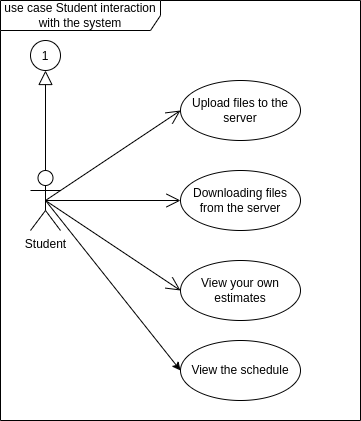

The diagram above was exported from draw.io. Its source (the exported page's mxGraphModel, read from the mxfile embedded in the PNG):
<mxGraphModel dx="1434" dy="835" grid="1" gridSize="10" guides="1" tooltips="1" connect="1" arrows="1" fold="1" page="1" pageScale="1" pageWidth="850" pageHeight="1100" math="0" shadow="0">
  <root>
    <mxCell id="0" />
    <mxCell id="1" parent="0" />
    <mxCell id="onpuR8u1GO0Q7N23cUVZ-1" value="use case Student interaction with the system" style="shape=umlFrame;whiteSpace=wrap;html=1;pointerEvents=0;recursiveResize=0;container=1;collapsible=0;width=160;" parent="1" vertex="1">
      <mxGeometry width="360" height="420" as="geometry" />
    </mxCell>
    <mxCell id="X4GzQSWAxMomjhFpBikO-1" value="Student" style="shape=umlActor;verticalLabelPosition=bottom;verticalAlign=top;html=1;" parent="onpuR8u1GO0Q7N23cUVZ-1" vertex="1">
      <mxGeometry x="30" y="170" width="30" height="60" as="geometry" />
    </mxCell>
    <mxCell id="X4GzQSWAxMomjhFpBikO-2" value="Upload files to the server" style="ellipse;whiteSpace=wrap;html=1;" parent="onpuR8u1GO0Q7N23cUVZ-1" vertex="1">
      <mxGeometry x="180" y="80" width="120" height="60" as="geometry" />
    </mxCell>
    <mxCell id="X4GzQSWAxMomjhFpBikO-3" value="Downloading files from the server" style="ellipse;whiteSpace=wrap;html=1;" parent="onpuR8u1GO0Q7N23cUVZ-1" vertex="1">
      <mxGeometry x="180" y="170" width="120" height="60" as="geometry" />
    </mxCell>
    <mxCell id="X4GzQSWAxMomjhFpBikO-9" value="" style="endArrow=open;endFill=1;endSize=12;html=1;rounded=0;entryX=0;entryY=0.5;entryDx=0;entryDy=0;exitX=0.5;exitY=0.5;exitDx=0;exitDy=0;exitPerimeter=0;" parent="onpuR8u1GO0Q7N23cUVZ-1" source="X4GzQSWAxMomjhFpBikO-1" target="X4GzQSWAxMomjhFpBikO-2" edge="1">
      <mxGeometry width="160" relative="1" as="geometry">
        <mxPoint x="45" y="320" as="sourcePoint" />
        <mxPoint x="240" y="230" as="targetPoint" />
      </mxGeometry>
    </mxCell>
    <mxCell id="X4GzQSWAxMomjhFpBikO-10" value="" style="endArrow=open;endFill=1;endSize=12;html=1;rounded=0;entryX=0;entryY=0.5;entryDx=0;entryDy=0;exitX=0.5;exitY=0.5;exitDx=0;exitDy=0;exitPerimeter=0;" parent="onpuR8u1GO0Q7N23cUVZ-1" source="X4GzQSWAxMomjhFpBikO-1" target="X4GzQSWAxMomjhFpBikO-3" edge="1">
      <mxGeometry width="160" relative="1" as="geometry">
        <mxPoint x="55" y="190" as="sourcePoint" />
        <mxPoint x="190" y="100" as="targetPoint" />
      </mxGeometry>
    </mxCell>
    <mxCell id="X4GzQSWAxMomjhFpBikO-14" value="" style="endArrow=block;endFill=0;endSize=12;html=1;rounded=0;exitX=0.5;exitY=0;exitDx=0;exitDy=0;exitPerimeter=0;entryX=0.5;entryY=1;entryDx=0;entryDy=0;" parent="onpuR8u1GO0Q7N23cUVZ-1" source="X4GzQSWAxMomjhFpBikO-1" target="R95R-qqI-DpVvg3AnhNp-1" edge="1">
      <mxGeometry width="160" relative="1" as="geometry">
        <mxPoint x="45" y="290" as="sourcePoint" />
        <mxPoint x="50" y="50" as="targetPoint" />
      </mxGeometry>
    </mxCell>
    <mxCell id="X4GzQSWAxMomjhFpBikO-15" value="View your own estimates" style="ellipse;whiteSpace=wrap;html=1;" parent="onpuR8u1GO0Q7N23cUVZ-1" vertex="1">
      <mxGeometry x="180" y="260" width="120" height="60" as="geometry" />
    </mxCell>
    <mxCell id="X4GzQSWAxMomjhFpBikO-16" value="" style="endArrow=open;endFill=1;endSize=12;html=1;rounded=0;entryX=0;entryY=0.5;entryDx=0;entryDy=0;exitX=0.5;exitY=0.5;exitDx=0;exitDy=0;exitPerimeter=0;" parent="onpuR8u1GO0Q7N23cUVZ-1" source="X4GzQSWAxMomjhFpBikO-1" target="X4GzQSWAxMomjhFpBikO-15" edge="1">
      <mxGeometry width="160" relative="1" as="geometry">
        <mxPoint x="55" y="260" as="sourcePoint" />
        <mxPoint x="200" y="440" as="targetPoint" />
      </mxGeometry>
    </mxCell>
    <mxCell id="R95R-qqI-DpVvg3AnhNp-1" value="1" style="ellipse;" parent="onpuR8u1GO0Q7N23cUVZ-1" vertex="1">
      <mxGeometry x="30" y="40" width="30" height="30" as="geometry" />
    </mxCell>
    <mxCell id="FGDUZWCxND77NfWwJU1J-1" value="View the schedule" style="ellipse;whiteSpace=wrap;html=1;" parent="onpuR8u1GO0Q7N23cUVZ-1" vertex="1">
      <mxGeometry x="180" y="340" width="120" height="60" as="geometry" />
    </mxCell>
    <mxCell id="FGDUZWCxND77NfWwJU1J-2" value="" style="endArrow=classic;html=1;rounded=0;exitX=0.5;exitY=0.5;exitDx=0;exitDy=0;exitPerimeter=0;entryX=0;entryY=0.5;entryDx=0;entryDy=0;" parent="onpuR8u1GO0Q7N23cUVZ-1" source="X4GzQSWAxMomjhFpBikO-1" target="FGDUZWCxND77NfWwJU1J-1" edge="1">
      <mxGeometry width="50" height="50" relative="1" as="geometry">
        <mxPoint x="400" y="480" as="sourcePoint" />
        <mxPoint x="450" y="430" as="targetPoint" />
      </mxGeometry>
    </mxCell>
  </root>
</mxGraphModel>